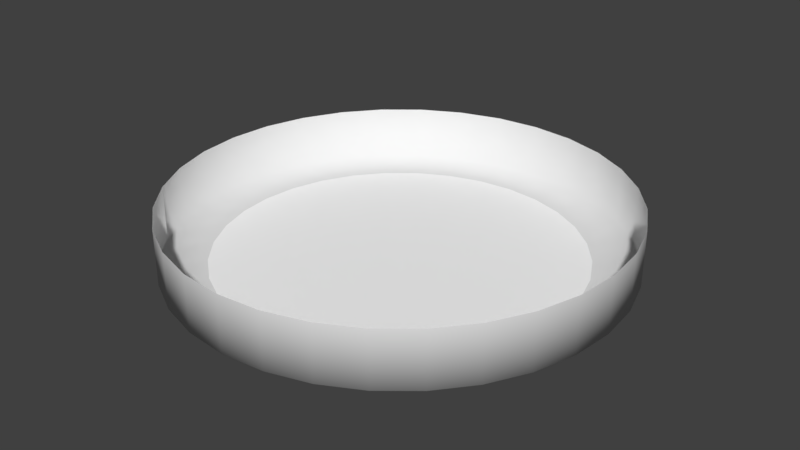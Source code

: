 # Source: Lamp.blend  (saved by Blender 4.5.90; exported with 4.5.12 LTS)
import bpy
from mathutils import Matrix  # noqa: F401  (used for matrix-valued properties, if any)

bpy.ops.wm.read_factory_settings(use_empty=True)
scene = bpy.context.scene
scene.name = 'Scene'

# ---- collections
col_collection_1 = bpy.data.collections.new('Collection 1'); scene.collection.children.link(col_collection_1)

# ---- materials (node trees are filled in below, after node groups)
mat_material_001 = bpy.data.materials.new('Material.001')
mat_material_001.alpha_threshold = 0.0
mat_material_001.use_transparent_shadow = False
mat_material_001.roughness = 0.5
mat_material_002 = bpy.data.materials.new('Material.002')
mat_material_002.alpha_threshold = 0.0
mat_material_002.use_transparent_shadow = False
mat_material_002.diffuse_color = (1.0, 1.0, 1.0, 1.0)
mat_material_002.roughness = 0.5

# ---- material node trees

# ---- world
world_world = bpy.data.worlds.new('World'); scene.world = world_world
world_world.color = (0.05088, 0.05088, 0.05088)
world_world.use_sun_shadow = False
world_world.sun_shadow_jitter_overblur = 0.0
world_world.cycles.sampling_method = 'MANUAL'

# ---- meshes
me_cylinder = bpy.data.meshes.new('Cylinder')
me_cylinder.from_pydata([(4.284e-08, 0.2, -0.05), (4.284e-08, 0.2, -2.235e-08), (0.03902, 0.1962, -0.05), (0.03902, 0.1962, -2.235e-08), (0.07654, 0.1848, -0.05), (0.07654, 0.1848, -2.235e-08), (0.1111, 0.1663, -0.05), (0.1111, 0.1663, -2.235e-08), (0.1414, 0.1414, -0.05), (0.1414, 0.1414, -2.235e-08), (0.1663, 0.1111, -0.05), (0.1663, 0.1111, -2.235e-08), (0.1848, 0.07654, -0.05), (0.1848, 0.07654, -2.235e-08), (0.1962, 0.03902, -0.05), (0.1962, 0.03902, -2.235e-08), (0.2, 2.699e-07, -0.05), (0.2, 2.699e-07, -2.235e-08), (0.1962, -0.03902, -0.05), (0.1962, -0.03902, -2.235e-08), (0.1848, -0.07654, -0.05), (0.1848, -0.07654, -2.235e-08), (0.1663, -0.1111, -0.05), (0.1663, -0.1111, -2.235e-08), (0.1414, -0.1414, -0.05), (0.1414, -0.1414, -2.235e-08), (0.1111, -0.1663, -0.05), (0.1111, -0.1663, -2.235e-08), (0.07654, -0.1848, -0.05), (0.07654, -0.1848, -2.235e-08), (0.03902, -0.1962, -0.05), (0.03902, -0.1962, -2.235e-08), (-2.233e-08, -0.2, -0.05), (-2.233e-08, -0.2, -2.235e-08), (-0.03902, -0.1962, -0.05), (-0.03902, -0.1962, -2.235e-08), (-0.07654, -0.1848, -0.05), (-0.07654, -0.1848, -2.235e-08), (-0.1111, -0.1663, -0.05), (-0.1111, -0.1663, -2.235e-08), (-0.1414, -0.1414, -0.05), (-0.1414, -0.1414, -2.235e-08), (-0.1663, -0.1111, -0.05), (-0.1663, -0.1111, -2.235e-08), (-0.1848, -0.07654, -0.05), (-0.1848, -0.07654, -2.235e-08), (-0.1962, -0.03902, -0.05), (-0.1962, -0.03902, -2.235e-08), (-0.2, 4.479e-07, -0.05), (-0.2, 4.479e-07, -2.235e-08), (-0.1962, 0.03902, -0.05), (-0.1962, 0.03902, -2.235e-08), (-0.1848, 0.07654, -0.05), (-0.1848, 0.07654, -2.235e-08), (-0.1663, 0.1111, -0.05), (-0.1663, 0.1111, -2.235e-08), (-0.1414, 0.1414, -0.05), (-0.1414, 0.1414, -2.235e-08), (-0.1111, 0.1663, -0.05), (-0.1111, 0.1663, -2.235e-08), (-0.07654, 0.1848, -0.05), (-0.07654, 0.1848, -2.235e-08), (-0.03902, 0.1962, -0.05), (-0.03902, 0.1962, -2.235e-08), (4.61e-08, 0.16, -0.05), (0.03121, 0.1569, -0.05), (0.06123, 0.1478, -0.05), (0.08889, 0.133, -0.05), (0.1131, 0.1131, -0.05), (0.133, 0.08889, -0.05), (0.1478, 0.06123, -0.05), (0.1569, 0.03121, -0.05), (0.16, 2.781e-07, -0.05), (0.1569, -0.03121, -0.05), (0.1478, -0.06123, -0.05), (0.133, -0.08889, -0.05), (0.1131, -0.1131, -0.05), (0.08889, -0.133, -0.05), (0.06123, -0.1478, -0.05), (0.03121, -0.1569, -0.05), (-6.034e-09, -0.16, -0.05), (-0.03121, -0.1569, -0.05), (-0.06123, -0.1478, -0.05), (-0.08889, -0.133, -0.05), (-0.1131, -0.1131, -0.05), (-0.133, -0.08889, -0.05), (-0.1478, -0.06123, -0.05), (-0.1569, -0.03121, -0.05), (-0.16, 4.206e-07, -0.05), (-0.1569, 0.03121, -0.05), (-0.1478, 0.06123, -0.05), (-0.133, 0.08889, -0.05), (-0.1131, 0.1131, -0.05), (-0.08889, 0.133, -0.05), (-0.06123, 0.1478, -0.05), (-0.03121, 0.1569, -0.05)], [], [(0, 1, 3, 2), (2, 3, 5, 4), (4, 5, 7, 6), (6, 7, 9, 8), (8, 9, 11, 10), (10, 11, 13, 12), (12, 13, 15, 14), (14, 15, 17, 16), (16, 17, 19, 18), (18, 19, 21, 20), (20, 21, 23, 22), (22, 23, 25, 24), (24, 25, 27, 26), (26, 27, 29, 28), (28, 29, 31, 30), (30, 31, 33, 32), (32, 33, 35, 34), (34, 35, 37, 36), (36, 37, 39, 38), (38, 39, 41, 40), (40, 41, 43, 42), (42, 43, 45, 44), (44, 45, 47, 46), (46, 47, 49, 48), (48, 49, 51, 50), (50, 51, 53, 52), (52, 53, 55, 54), (54, 55, 57, 56), (56, 57, 59, 58), (58, 59, 61, 60), (60, 61, 63, 62), (62, 63, 1, 0), (16, 18, 73, 72), (64, 65, 66, 67, 68, 69, 70, 71, 72, 73, 74, 75, 76, 77, 78, 79, 80, 81, 82, 83, 84, 85, 86, 87, 88, 89, 90, 91, 92, 93, 94, 95), (34, 36, 82, 81), (52, 54, 91, 90), (8, 10, 69, 68), (26, 28, 78, 77), (44, 46, 87, 86), (0, 2, 65, 64), (62, 0, 64, 95), (18, 20, 74, 73), (36, 38, 83, 82), (54, 56, 92, 91), (10, 12, 70, 69), (28, 30, 79, 78), (46, 48, 88, 87), (2, 4, 66, 65), (20, 22, 75, 74), (38, 40, 84, 83), (56, 58, 93, 92), (12, 14, 71, 70), (30, 32, 80, 79), (48, 50, 89, 88), (4, 6, 67, 66), (22, 24, 76, 75), (40, 42, 85, 84), (58, 60, 94, 93), (14, 16, 72, 71), (32, 34, 81, 80), (50, 52, 90, 89), (6, 8, 68, 67), (24, 26, 77, 76), (42, 44, 86, 85), (60, 62, 95, 94)])
me_cylinder.polygons.foreach_set('use_smooth', [True] * 65)
me_cylinder.polygons.foreach_set('material_index', [0, 0, 0, 0, 0, 0, 0, 0, 0, 0, 0, 0, 0, 0, 0, 0, 0, 0, 0, 0, 0, 0, 0, 0, 0, 0, 0, 0, 0, 0, 0, 0, 0, 1, 0, 0, 0, 0, 0, 0, 0, 0, 0, 0, 0, 0, 0, 0, 0, 0, 0, 0, 0, 0, 0, 0, 0, 0, 0, 0, 0, 0, 0, 0, 0])
_uv = me_cylinder.uv_layers.new(name='UVMap')
_uv.uv.foreach_set('vector', [0.9088, 0.3433, 0.8175, 0.3433, 0.8175, 0.266, 0.9088, 0.266, 0.9088, 0.266, 0.8175, 0.266, 0.8175, 0.1902, 0.9088, 0.1902, 0.9088, 0.1902, 0.8175, 0.1902, 0.8175, 0.1189, 0.9088, 0.1189, 0.9088, 0.1189, 0.8175, 0.1189, 0.8175, 0.05463, 0.9088, 0.05463, 0.9088, 0.05463, 0.8175, 0.05463, 0.8175, 0.0, 0.9088, 2.936e-08, 0.9088, 0.0, 1.0, 2.936e-08, 1.0, 0.06423, 0.9088, 0.06423, 0.9088, 0.06423, 1.0, 0.06423, 1.0, 0.1356, 0.9088, 0.1356, 0.9088, 0.1356, 1.0, 0.1356, 1.0, 0.2114, 0.9088, 0.2114, 0.9088, 0.2114, 1.0, 0.2114, 1.0, 0.2886, 0.9088, 0.2886, 0.9088, 0.2886, 1.0, 0.2886, 1.0, 0.3644, 0.9088, 0.3644, 0.9088, 0.3644, 1.0, 0.3644, 1.0, 0.4358, 0.9088, 0.4358, 0.9088, 0.4358, 1.0, 0.4358, 1.0, 0.5, 0.9088, 0.5, 0.9088, 0.5, 1.0, 0.5, 1.0, 0.5642, 0.9088, 0.5642, 0.9088, 0.5642, 1.0, 0.5642, 1.0, 0.6356, 0.9088, 0.6356, 0.9088, 0.6356, 1.0, 0.6356, 1.0, 0.7114, 0.9088, 0.7114, 0.9088, 0.7114, 1.0, 0.7114, 1.0, 0.7886, 0.9088, 0.7886, 0.9088, 0.7886, 1.0, 0.7886, 1.0, 0.8644, 0.9088, 0.8644, 0.9088, 0.8644, 1.0, 0.8644, 1.0, 0.9358, 0.9088, 0.9358, 0.9088, 0.9358, 1.0, 0.9358, 1.0, 1.0, 0.9088, 1.0, 0.7263, 0.0, 0.8175, 0.0, 0.8175, 0.05463, 0.7263, 0.05463, 0.7263, 0.05463, 0.8175, 0.05463, 0.8175, 0.1189, 0.7263, 0.1189, 0.7263, 0.1189, 0.8175, 0.1189, 0.8175, 0.1902, 0.7263, 0.1902, 0.7263, 0.1902, 0.8175, 0.1902, 0.8175, 0.266, 0.7263, 0.266, 0.7263, 0.266, 0.8175, 0.266, 0.8175, 0.3433, 0.7263, 0.3433, 0.7263, 0.3433, 0.8175, 0.3433, 0.8175, 0.419, 0.7263, 0.419, 0.7263, 0.419, 0.8175, 0.419, 0.8175, 0.4904, 0.7263, 0.4904, 0.7263, 0.4904, 0.8175, 0.4904, 0.8175, 0.5546, 0.7263, 0.5546, 0.7263, 0.5546, 0.8175, 0.5546, 0.8175, 0.6093, 0.7263, 0.6093, 0.9088, 0.6093, 0.8175, 0.6093, 0.8175, 0.5546, 0.9088, 0.5546, 0.9088, 0.5546, 0.8175, 0.5546, 0.8175, 0.4904, 0.9088, 0.4904, 0.9088, 0.4904, 0.8175, 0.4904, 0.8175, 0.419, 0.9088, 0.419, 0.9088, 0.419, 0.8175, 0.419, 0.8175, 0.3433, 0.9088, 0.3433, 0.0, 0.4308, 0.0, 0.3536, 0.07263, 0.3613, 0.07263, 0.4231, 0.3918, 0.7059, 0.3345, 0.7059, 0.2784, 0.6939, 0.2255, 0.6702, 0.178, 0.6359, 0.1375, 0.5922, 0.1057, 0.5408, 0.0838, 0.4837, 0.07263, 0.4231, 0.07263, 0.3613, 0.0838, 0.3007, 0.1057, 0.2436, 0.1375, 0.1922, 0.178, 0.1485, 0.2255, 0.1141, 0.2784, 0.09049, 0.3345, 0.07844, 0.3918, 0.07844, 0.4479, 0.09049, 0.5008, 0.1141, 0.5484, 0.1485, 0.5888, 0.1922, 0.6206, 0.2436, 0.6425, 0.3007, 0.6537, 0.3613, 0.6537, 0.4231, 0.6425, 0.4837, 0.6206, 0.5408, 0.5888, 0.5922, 0.5484, 0.6359, 0.5008, 0.6702, 0.4479, 0.6939, 0.3989, 0.0, 0.4691, 0.01507, 0.4479, 0.09049, 0.3918, 0.07844, 0.7124, 0.5066, 0.685, 0.5779, 0.6206, 0.5408, 0.6425, 0.4837, 0.1317, 0.6968, 0.08107, 0.6422, 0.1375, 0.5922, 0.178, 0.6359, 0.1317, 0.08755, 0.1911, 0.04463, 0.2255, 0.1141, 0.178, 0.1485, 0.685, 0.2064, 0.7124, 0.2778, 0.6425, 0.3007, 0.6206, 0.2436, 0.3989, 0.7844, 0.3274, 0.7844, 0.3345, 0.7059, 0.3918, 0.7059, 0.4691, 0.7693, 0.3989, 0.7844, 0.3918, 0.7059, 0.4479, 0.6939, 0.0, 0.3536, 0.01396, 0.2778, 0.0838, 0.3007, 0.07263, 0.3613, 0.4691, 0.01507, 0.5352, 0.04463, 0.5008, 0.1141, 0.4479, 0.09049, 0.685, 0.5779, 0.6452, 0.6422, 0.5888, 0.5922, 0.6206, 0.5408, 0.08107, 0.6422, 0.04133, 0.5779, 0.1057, 0.5408, 0.1375, 0.5922, 0.1911, 0.04463, 0.2572, 0.01507, 0.2784, 0.09049, 0.2255, 0.1141, 0.7124, 0.2778, 0.7263, 0.3536, 0.6537, 0.3613, 0.6425, 0.3007, 0.3274, 0.7844, 0.2572, 0.7693, 0.2784, 0.6939, 0.3345, 0.7059, 0.01396, 0.2778, 0.04133, 0.2064, 0.1057, 0.2436, 0.0838, 0.3007, 0.5352, 0.04463, 0.5947, 0.08755, 0.5484, 0.1485, 0.5008, 0.1141, 0.6452, 0.6422, 0.5947, 0.6968, 0.5484, 0.6359, 0.5888, 0.5922, 0.04133, 0.5779, 0.01396, 0.5066, 0.0838, 0.4837, 0.1057, 0.5408, 0.2572, 0.01507, 0.3274, 0.0, 0.3345, 0.07844, 0.2784, 0.09049, 0.7263, 0.3536, 0.7263, 0.4308, 0.6537, 0.4231, 0.6537, 0.3613, 0.2572, 0.7693, 0.1911, 0.7397, 0.2255, 0.6702, 0.2784, 0.6939, 0.04133, 0.2064, 0.08107, 0.1422, 0.1375, 0.1922, 0.1057, 0.2436, 0.5947, 0.08755, 0.6452, 0.1422, 0.5888, 0.1922, 0.5484, 0.1485, 0.5947, 0.6968, 0.5352, 0.7397, 0.5008, 0.6702, 0.5484, 0.6359, 0.01396, 0.5066, 0.0, 0.4308, 0.07263, 0.4231, 0.0838, 0.4837, 0.3274, 0.0, 0.3989, 0.0, 0.3918, 0.07844, 0.3345, 0.07844, 0.7263, 0.4308, 0.7124, 0.5066, 0.6425, 0.4837, 0.6537, 0.4231, 0.1911, 0.7397, 0.1317, 0.6968, 0.178, 0.6359, 0.2255, 0.6702, 0.08107, 0.1422, 0.1317, 0.08755, 0.178, 0.1485, 0.1375, 0.1922, 0.6452, 0.1422, 0.685, 0.2064, 0.6206, 0.2436, 0.5888, 0.1922, 0.5352, 0.7397, 0.4691, 0.7693, 0.4479, 0.6939, 0.5008, 0.6702])
me_cylinder.materials.append(mat_material_001)
me_cylinder.materials.append(mat_material_002)
me_cylinder.use_remesh_preserve_volume = False
me_cylinder.use_remesh_preserve_attributes = False
me_cylinder.use_mirror_vertex_groups = False
me_cylinder.update()

# ---- objects
ob_cylinder = bpy.data.objects.new('Cylinder', me_cylinder)

# ---- transforms, parenting, visibility, modifiers, constraints
ob_cylinder.location = (0.0, 0.0, 0.0)
ob_cylinder.lineart.crease_threshold = 0.0

# ---- collection membership
col_collection_1.objects.link(ob_cylinder)

# ---- scene / render settings (as saved in the file)
scene.frame_start = 1; scene.frame_end = 250; scene.frame_set(1)
scene.render.engine = 'BLENDER_EEVEE_NEXT'
scene.render.resolution_percentage = 50
scene.render.dither_intensity = 0.0
scene.cycles.use_denoising = False
scene.cycles.samples = 128
scene.cycles.sampling_pattern = 'TABULATED_SOBOL'
scene.cycles.use_adaptive_sampling = False
scene.cycles.use_light_tree = False
scene.cycles.blur_glossy = 0.0
scene.cycles.sample_clamp_indirect = 0.0
scene.view_settings.view_transform = 'Standard'
bpy.context.view_layer.update()

# ---- added for rendering (the .blend has no active camera and no usable light): camera, sun
cam_auto = bpy.data.cameras.new('AutoCamera')
cam_auto.lens = 50.0
cam_auto.sensor_width = 36.0
cam_auto.clip_end = 1000.0
ob_auto_camera = bpy.data.objects.new('AutoCamera', cam_auto)
scene.collection.objects.link(ob_auto_camera)
ob_auto_camera.location = (0.525427, -0.630512, 0.395341)
ob_auto_camera.rotation_euler = (1.09748, -7.21219e-08, 0.694738)
scene.camera = ob_auto_camera
light_auto_sun = bpy.data.lights.new('AutoSun', 'SUN')
light_auto_sun.energy = 3.0
light_auto_sun.angle = 0.0523599
ob_auto_sun = bpy.data.objects.new('AutoSun', light_auto_sun)
scene.collection.objects.link(ob_auto_sun)
ob_auto_sun.rotation_euler = (0.872665, 0.174533, 0.523599)
bpy.context.view_layer.update()
